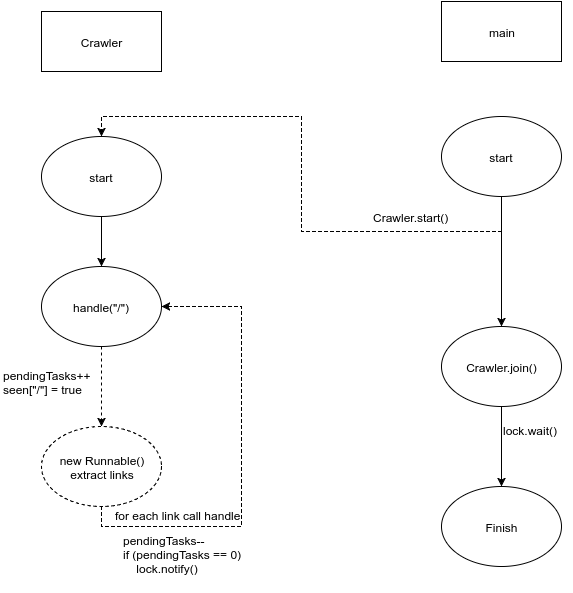

The diagram above was exported from draw.io. Its source (the exported page's mxGraphModel, read from the mxfile embedded in the PNG):
<mxGraphModel dx="2226" dy="888" grid="1" gridSize="10" guides="1" tooltips="1" connect="1" arrows="1" fold="1" page="1" pageScale="1" pageWidth="850" pageHeight="1100" background="#ffffff" math="0" shadow="0">
  <root>
    <mxCell id="0" />
    <mxCell id="1" parent="0" />
    <mxCell id="22" value="" style="edgeStyle=orthogonalEdgeStyle;rounded=0;html=1;jettySize=auto;orthogonalLoop=1;" edge="1" parent="1" source="20" target="21">
      <mxGeometry relative="1" as="geometry" />
    </mxCell>
    <mxCell id="20" value="start" style="ellipse;whiteSpace=wrap;html=1;" vertex="1" parent="1">
      <mxGeometry x="130" y="215" width="120" height="80" as="geometry" />
    </mxCell>
    <mxCell id="24" value="" style="edgeStyle=orthogonalEdgeStyle;rounded=0;html=1;jettySize=auto;orthogonalLoop=1;dashed=1;" edge="1" parent="1" source="21" target="23">
      <mxGeometry relative="1" as="geometry" />
    </mxCell>
    <mxCell id="21" value="handle(&quot;/&quot;&lt;span&gt;)&lt;/span&gt;" style="ellipse;whiteSpace=wrap;html=1;" vertex="1" parent="1">
      <mxGeometry x="130" y="345" width="120" height="80" as="geometry" />
    </mxCell>
    <mxCell id="28" style="edgeStyle=orthogonalEdgeStyle;rounded=0;html=1;entryX=1;entryY=0.5;dashed=1;jettySize=auto;orthogonalLoop=1;" edge="1" parent="1" source="23" target="21">
      <mxGeometry relative="1" as="geometry">
        <Array as="points">
          <mxPoint x="190" y="605" />
          <mxPoint x="330" y="605" />
          <mxPoint x="330" y="385" />
        </Array>
      </mxGeometry>
    </mxCell>
    <mxCell id="29" value="for each link call handle" style="text;html=1;resizable=0;points=[];align=center;verticalAlign=middle;labelBackgroundColor=#ffffff;" vertex="1" connectable="0" parent="28">
      <mxGeometry x="-0.6913" y="-1" relative="1" as="geometry">
        <mxPoint x="26" y="-13" as="offset" />
      </mxGeometry>
    </mxCell>
    <mxCell id="23" value="new Runnable()&lt;br&gt;extract links" style="ellipse;whiteSpace=wrap;html=1;dashed=1;" vertex="1" parent="1">
      <mxGeometry x="130" y="505" width="120" height="80" as="geometry" />
    </mxCell>
    <mxCell id="26" value="pendingTasks++&lt;div&gt;seen[&quot;/&quot;] = true&lt;/div&gt;" style="text;html=1;resizable=0;points=[];autosize=1;align=left;verticalAlign=top;spacingTop=-4;" vertex="1" parent="1">
      <mxGeometry x="90" y="445" width="100" height="30" as="geometry" />
    </mxCell>
    <mxCell id="34" value="" style="edgeStyle=orthogonalEdgeStyle;rounded=0;html=1;jettySize=auto;orthogonalLoop=1;entryX=0.5;entryY=0;dashed=1;" edge="1" parent="1" target="20">
      <mxGeometry x="590" y="275" as="geometry">
        <mxPoint x="590" y="315" as="targetPoint" />
        <mxPoint x="590" y="280" as="sourcePoint" />
        <Array as="points">
          <mxPoint x="590" y="280" />
          <mxPoint x="590" y="310" />
          <mxPoint x="390" y="310" />
          <mxPoint x="390" y="195" />
          <mxPoint x="190" y="195" />
        </Array>
      </mxGeometry>
    </mxCell>
    <mxCell id="40" value="Crawler.start()" style="text;html=1;resizable=0;points=[];align=center;verticalAlign=middle;labelBackgroundColor=#ffffff;" vertex="1" connectable="0" parent="34">
      <mxGeometry relative="1" as="geometry">
        <mxPoint x="110" y="38" as="offset" />
      </mxGeometry>
    </mxCell>
    <mxCell id="43" style="edgeStyle=orthogonalEdgeStyle;rounded=0;html=1;entryX=0.5;entryY=0;jettySize=auto;orthogonalLoop=1;" edge="1" parent="1" source="35" target="41">
      <mxGeometry relative="1" as="geometry" />
    </mxCell>
    <mxCell id="35" value="start" style="ellipse;whiteSpace=wrap;html=1;" vertex="1" parent="1">
      <mxGeometry x="530" y="195" width="120" height="80" as="geometry" />
    </mxCell>
    <mxCell id="36" value="Crawler" style="whiteSpace=wrap;html=1;" vertex="1" parent="1">
      <mxGeometry x="130" y="90" width="120" height="60" as="geometry" />
    </mxCell>
    <mxCell id="37" value="main" style="whiteSpace=wrap;html=1;" vertex="1" parent="1">
      <mxGeometry x="530" y="80" width="120" height="60" as="geometry" />
    </mxCell>
    <mxCell id="45" value="" style="edgeStyle=orthogonalEdgeStyle;rounded=0;html=1;jettySize=auto;orthogonalLoop=1;" edge="1" parent="1" source="41" target="44">
      <mxGeometry relative="1" as="geometry" />
    </mxCell>
    <mxCell id="41" value="Crawler.join()" style="ellipse;whiteSpace=wrap;html=1;" vertex="1" parent="1">
      <mxGeometry x="530" y="405" width="120" height="80" as="geometry" />
    </mxCell>
    <mxCell id="44" value="Finish" style="ellipse;whiteSpace=wrap;html=1;" vertex="1" parent="1">
      <mxGeometry x="530" y="565" width="120" height="80" as="geometry" />
    </mxCell>
    <mxCell id="42" style="edgeStyle=orthogonalEdgeStyle;rounded=0;html=1;exitX=0.5;exitY=0;entryX=0.5;entryY=0;dashed=1;jettySize=auto;orthogonalLoop=1;" edge="1" parent="1" source="41" target="41">
      <mxGeometry relative="1" as="geometry" />
    </mxCell>
    <mxCell id="48" value="&lt;div&gt;lock.wait()&lt;/div&gt;" style="text;html=1;resizable=0;points=[];autosize=1;align=left;verticalAlign=top;spacingTop=-4;" vertex="1" parent="1">
      <mxGeometry x="590" y="500" width="70" height="20" as="geometry" />
    </mxCell>
    <mxCell id="52" value="pendingTasks--&lt;div&gt;if (pendingTasks == 0)&lt;/div&gt;&lt;div&gt;&amp;nbsp; &amp;nbsp; lock.notify()&lt;/div&gt;" style="text;html=1;" vertex="1" parent="1">
      <mxGeometry x="210" y="606" width="121" height="64" as="geometry" />
    </mxCell>
  </root>
</mxGraphModel>